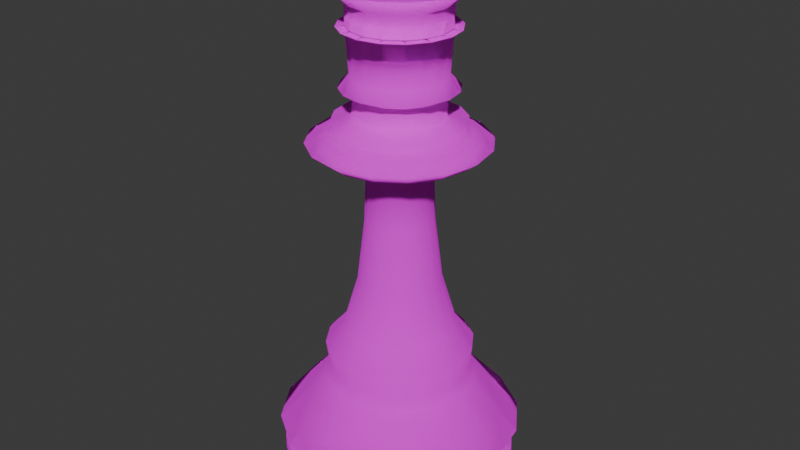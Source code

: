 # Source: vezir.blend  (saved by Blender 4.0.36; exported with 4.5.12 LTS)
import bpy
from mathutils import Matrix  # noqa: F401  (used for matrix-valued properties, if any)

bpy.ops.wm.read_factory_settings(use_empty=True)
scene = bpy.context.scene
scene.name = 'Scene'

# ---- collections
col_collection = bpy.data.collections.new('Collection'); scene.collection.children.link(col_collection)

# ---- images (referenced by path relative to the original .blend; pixels are not part of the script)
import os
ASSET_DIR = os.environ.get("B2B_ASSET_DIR", "")  # directory of the original .blend (textures are referenced by path, not embedded)
HERE = os.path.dirname(os.path.abspath(__file__))  # packed textures are extracted next to this script under _unpacked/

def load_image(name, relpath, width, height, colorspace="sRGB"):
    """Load a texture the original file referenced (path relative to the .blend, or extracted next to this script)."""
    p = next((c for c in (os.path.join(HERE, relpath), os.path.join(ASSET_DIR, relpath)) if relpath and os.path.exists(c)), "")
    if p:
        img = bpy.data.images.load(p, check_existing=True)
        img.name = name
    else:  # same state as the original file: an image datablock whose file is absent (Cycles renders it pink)
        img = bpy.data.images.new(name, width, height)
        img.source = "FILE"
        img.filepath = "//" + (relpath or name)
    img.colorspace_settings.name = colorspace
    return img
img_indir_jpg = load_image('indir.jpg', 'indir.jpg', 1024, 1024, 'sRGB')

# ---- materials (node trees are filled in below, after node groups)
mat_material_001 = bpy.data.materials.new('Material.001')
mat_material_001.use_transparent_shadow = False

# ---- material node trees
mat_material_001.use_nodes = True; mat_material_001.node_tree.nodes.clear()
_N = mat_material_001.node_tree.nodes; _L = mat_material_001.node_tree.links
n0 = _N.new('ShaderNodeOutputMaterial'); n0.name = 'Material Output'; n0.location = (300, 300)
n1 = _N.new('ShaderNodeBsdfPrincipled'); n1.name = 'Principled BSDF'; n1.location = (10, 300)
n1.inputs[1].default_value = 1.0
n1.inputs[2].default_value = 1.0
n1.inputs[3].default_value = 1.45
n2 = _N.new('ShaderNodeTexImage'); n2.name = 'Image Texture'; n2.location = (-365, 210)
n2.image = img_indir_jpg
_L.new(n1.outputs[0], n0.inputs[0])
_L.new(n2.outputs[0], n1.inputs[0])
n0.is_active_output = True

# ---- world
world_world = bpy.data.worlds.new('World'); scene.world = world_world
world_world.use_nodes = True; world_world.node_tree.nodes.clear()
_N = world_world.node_tree.nodes; _L = world_world.node_tree.links
n0 = _N.new('ShaderNodeOutputWorld'); n0.name = 'World Output'; n0.location = (300, 300)
n1 = _N.new('ShaderNodeBackground'); n1.name = 'Background'; n1.location = (10, 300)
n1.inputs[0].default_value = (0.05088, 0.05088, 0.05088, 1.0)
_L.new(n1.outputs[0], n0.inputs[0])
n0.is_active_output = True
world_world.color = (0.05088, 0.05088, 0.05088)
world_world.use_sun_shadow = False
world_world.sun_shadow_jitter_overblur = 0.0

# ---- meshes
me_point = bpy.data.meshes.new('Point')
me_point.from_pydata([(0.0, 0.0, 0.0), (-0.8033, 3.809e-09, 0.02835), (-1.058, 5.079e-09, 0.0378), (-1.058, 4.444e-08, 0.3308), (-0.9734, 5.079e-08, 0.378), (-1.096, 7.238e-08, 0.5387), (-0.6804, 1.346e-07, 1.002), (-0.6332, 1.498e-07, 1.115), (-0.6615, 1.778e-07, 1.323), (-0.5009, 2.019e-07, 1.503), (-0.3686, 2.628e-07, 1.956), (-0.3024, 3.378e-07, 2.514), (-0.2835, 4.038e-07, 3.005), (-0.6615, 4.216e-07, 3.138), (-0.7844, 4.343e-07, 3.232), (-0.6048, 4.457e-07, 3.317), (-0.5576, 4.508e-07, 3.355), (-0.567, 4.597e-07, 3.421), (-0.3969, 4.647e-07, 3.459), (-0.378, 4.889e-07, 3.639), (-0.5009, 4.965e-07, 3.695), (-0.4064, 5.092e-07, 3.79), (-0.4347, 5.651e-07, 4.206), (0.5103, 5.638e-07, 4.196), (0.0, 0.0, 0.0), (-0.7422, -0.3074, 0.02835), (-0.9779, -0.4051, 0.0378), (-0.9779, -0.4051, 0.3308), (-0.8993, -0.3725, 0.378), (-1.013, -0.4195, 0.5387), (-0.6287, -0.2604, 1.002), (-0.585, -0.2423, 1.115), (-0.6112, -0.2532, 1.323), (-0.4628, -0.1917, 1.503), (-0.3405, -0.141, 1.956), (-0.2794, -0.1157, 2.514), (-0.2619, -0.1085, 3.005), (-0.6112, -0.2532, 3.138), (-0.7247, -0.3002, 3.232), (-0.5588, -0.2315, 3.317), (-0.5151, -0.2134, 3.355), (-0.5239, -0.217, 3.421), (-0.3667, -0.1519, 3.459), (-0.3493, -0.1447, 3.639), (-0.4628, -0.1917, 3.695), (-0.3754, -0.1555, 3.79), (-0.4016, -0.1664, 4.206), (0.4715, 0.1953, 4.196), (0.0, 0.0, 0.0), (-0.568, -0.568, 0.02835), (-0.7485, -0.7485, 0.0378), (-0.7485, -0.7485, 0.3308), (-0.6883, -0.6883, 0.378), (-0.7752, -0.7752, 0.5387), (-0.4812, -0.4812, 1.002), (-0.4477, -0.4477, 1.115), (-0.4678, -0.4678, 1.323), (-0.3542, -0.3542, 1.503), (-0.2606, -0.2606, 1.956), (-0.2138, -0.2138, 2.514), (-0.2005, -0.2005, 3.005), (-0.4678, -0.4678, 3.138), (-0.5547, -0.5547, 3.232), (-0.4277, -0.4277, 3.317), (-0.3943, -0.3943, 3.355), (-0.401, -0.401, 3.421), (-0.2807, -0.2807, 3.459), (-0.2673, -0.2673, 3.639), (-0.3542, -0.3542, 3.695), (-0.2874, -0.2874, 3.79), (-0.3074, -0.3074, 4.206), (0.3609, 0.3609, 4.196), (0.0, 0.0, 0.0), (-0.3074, -0.7422, 0.02835), (-0.4051, -0.9779, 0.0378), (-0.4051, -0.9779, 0.3308), (-0.3725, -0.8993, 0.378), (-0.4195, -1.013, 0.5387), (-0.2604, -0.6287, 1.002), (-0.2423, -0.585, 1.115), (-0.2532, -0.6112, 1.323), (-0.1917, -0.4628, 1.503), (-0.141, -0.3405, 1.956), (-0.1157, -0.2794, 2.514), (-0.1085, -0.2619, 3.005), (-0.2532, -0.6112, 3.138), (-0.3002, -0.7247, 3.232), (-0.2315, -0.5588, 3.317), (-0.2134, -0.5151, 3.355), (-0.217, -0.5239, 3.421), (-0.1519, -0.3667, 3.459), (-0.1447, -0.3493, 3.639), (-0.1917, -0.4628, 3.695), (-0.1555, -0.3754, 3.79), (-0.1664, -0.4016, 4.206), (0.1953, 0.4715, 4.196), (0.0, 0.0, 0.0), (3.13e-08, -0.8033, 0.02835), (4.119e-08, -1.058, 0.0378), (1.825e-09, -1.058, 0.3308), (-8.242e-09, -0.9734, 0.378), (-2.446e-08, -1.096, 0.5387), (-1.049e-07, -0.6804, 1.002), (-1.222e-07, -0.6332, 1.115), (-1.489e-07, -0.6615, 1.323), (-1.8e-07, -0.5009, 1.503), (-2.467e-07, -0.3686, 1.956), (-3.245e-07, -0.3024, 2.514), (-3.914e-07, -0.2835, 3.005), (-3.927e-07, -0.6615, 3.138), (-4e-07, -0.7844, 3.232), (-4.193e-07, -0.6048, 3.317), (-4.264e-07, -0.5576, 3.355), (-4.349e-07, -0.567, 3.421), (-4.474e-07, -0.3969, 3.459), (-4.723e-07, -0.378, 3.639), (-4.746e-07, -0.5009, 3.695), (-4.914e-07, -0.4064, 3.79), (-5.461e-07, -0.4347, 4.206), (-5.861e-07, 0.5103, 4.196), (0.0, 0.0, 0.0), (0.3074, -0.7422, 0.02835), (0.4051, -0.9779, 0.0378), (0.4051, -0.9779, 0.3308), (0.3725, -0.8993, 0.378), (0.4195, -1.013, 0.5387), (0.2604, -0.6287, 1.002), (0.2423, -0.585, 1.115), (0.2532, -0.6112, 1.323), (0.1917, -0.4628, 1.503), (0.141, -0.3405, 1.956), (0.1157, -0.2794, 2.514), (0.1085, -0.2619, 3.005), (0.2532, -0.6112, 3.138), (0.3002, -0.7247, 3.232), (0.2315, -0.5588, 3.317), (0.2134, -0.5151, 3.355), (0.217, -0.5239, 3.421), (0.1519, -0.3667, 3.459), (0.1447, -0.3493, 3.639), (0.1917, -0.4628, 3.695), (0.1555, -0.3754, 3.79), (0.1664, -0.4016, 4.206), (-0.1953, 0.4715, 4.196), (0.0, 0.0, 0.0), (0.568, -0.568, 0.02835), (0.7485, -0.7485, 0.0378), (0.7485, -0.7485, 0.3308), (0.6883, -0.6883, 0.378), (0.7752, -0.7752, 0.5387), (0.4812, -0.4812, 1.002), (0.4477, -0.4477, 1.115), (0.4678, -0.4678, 1.323), (0.3542, -0.3542, 1.503), (0.2606, -0.2606, 1.956), (0.2138, -0.2138, 2.514), (0.2005, -0.2005, 3.005), (0.4678, -0.4678, 3.138), (0.5547, -0.5547, 3.232), (0.4277, -0.4277, 3.317), (0.3943, -0.3943, 3.355), (0.401, -0.401, 3.421), (0.2807, -0.2807, 3.459), (0.2673, -0.2673, 3.639), (0.3542, -0.3542, 3.695), (0.2874, -0.2874, 3.79), (0.3074, -0.3074, 4.206), (-0.3609, 0.3609, 4.196), (0.0, 0.0, 0.0), (0.7422, -0.3074, 0.02835), (0.9779, -0.4051, 0.0378), (0.9779, -0.4051, 0.3308), (0.8993, -0.3725, 0.378), (1.013, -0.4195, 0.5387), (0.6287, -0.2604, 1.002), (0.585, -0.2423, 1.115), (0.6112, -0.2532, 1.323), (0.4628, -0.1917, 1.503), (0.3405, -0.141, 1.956), (0.2794, -0.1157, 2.514), (0.2619, -0.1085, 3.005), (0.6112, -0.2532, 3.138), (0.7247, -0.3002, 3.232), (0.5588, -0.2315, 3.317), (0.5151, -0.2134, 3.355), (0.5239, -0.217, 3.421), (0.3667, -0.1519, 3.459), (0.3493, -0.1447, 3.639), (0.4628, -0.1917, 3.695), (0.3754, -0.1555, 3.79), (0.4016, -0.1664, 4.206), (-0.4715, 0.1953, 4.196), (0.0, 0.0, 0.0), (0.8033, 6.642e-08, 0.02835), (1.058, 8.746e-08, 0.0378), (1.058, 4.809e-08, 0.3308), (0.9734, 3.431e-08, 0.378), (1.096, 2.346e-08, 0.5387), (0.6804, -7.511e-08, 1.002), (0.6332, -9.448e-08, 1.115), (0.6615, -1.199e-07, 1.323), (0.5009, -1.581e-07, 1.503), (0.3686, -2.306e-07, 1.956), (0.3024, -3.113e-07, 2.514), (0.2835, -3.79e-07, 3.005), (0.6615, -3.637e-07, 3.138), (0.7844, -3.657e-07, 3.232), (0.6048, -3.928e-07, 3.317), (0.5576, -4.02e-07, 3.355), (0.567, -4.101e-07, 3.421), (0.3969, -4.3e-07, 3.459), (0.378, -4.558e-07, 3.639), (0.5009, -4.527e-07, 3.695), (0.4064, -4.737e-07, 3.79), (0.4347, -5.27e-07, 4.206), (-0.5103, -6.084e-07, 4.196), (0.0, 0.0, 0.0), (0.7422, 0.3074, 0.02835), (0.9779, 0.4051, 0.0378), (0.9779, 0.4051, 0.3308), (0.8993, 0.3725, 0.378), (1.013, 0.4195, 0.5387), (0.6287, 0.2604, 1.002), (0.585, 0.2423, 1.115), (0.6112, 0.2532, 1.323), (0.4628, 0.1917, 1.503), (0.3405, 0.141, 1.956), (0.2794, 0.1157, 2.514), (0.2619, 0.1085, 3.005), (0.6112, 0.2532, 3.138), (0.7247, 0.3002, 3.232), (0.5588, 0.2315, 3.317), (0.5151, 0.2134, 3.355), (0.5239, 0.217, 3.421), (0.3667, 0.1519, 3.459), (0.3493, 0.1447, 3.639), (0.4628, 0.1917, 3.695), (0.3754, 0.1555, 3.79), (0.4016, 0.1664, 4.206), (-0.4715, -0.1953, 4.196), (0.0, 0.0, 0.0), (0.568, 0.568, 0.02835), (0.7485, 0.7485, 0.0378), (0.7485, 0.7485, 0.3308), (0.6883, 0.6883, 0.378), (0.7752, 0.7752, 0.5387), (0.4812, 0.4812, 1.002), (0.4477, 0.4477, 1.115), (0.4678, 0.4678, 1.323), (0.3542, 0.3542, 1.503), (0.2606, 0.2606, 1.956), (0.2138, 0.2138, 2.514), (0.2005, 0.2005, 3.005), (0.4678, 0.4678, 3.138), (0.5547, 0.5547, 3.232), (0.4277, 0.4277, 3.317), (0.3943, 0.3943, 3.355), (0.401, 0.401, 3.421), (0.2807, 0.2807, 3.459), (0.2673, 0.2673, 3.639), (0.3542, 0.3542, 3.695), (0.2874, 0.2874, 3.79), (0.3074, 0.3074, 4.206), (-0.3609, -0.3609, 4.196), (0.0, 0.0, 0.0), (0.3074, 0.7422, 0.02835), (0.4051, 0.9779, 0.0378), (0.4051, 0.9779, 0.3308), (0.3725, 0.8993, 0.378), (0.4195, 1.013, 0.5387), (0.2604, 0.6287, 1.002), (0.2423, 0.585, 1.115), (0.2532, 0.6112, 1.323), (0.1917, 0.4628, 1.503), (0.141, 0.3405, 1.956), (0.1157, 0.2794, 2.514), (0.1085, 0.2619, 3.005), (0.2532, 0.6112, 3.138), (0.3002, 0.7247, 3.232), (0.2315, 0.5588, 3.317), (0.2134, 0.5151, 3.355), (0.217, 0.5239, 3.421), (0.1519, 0.3667, 3.459), (0.1447, 0.3493, 3.639), (0.1917, 0.4628, 3.695), (0.1555, 0.3754, 3.79), (0.1664, 0.4016, 4.206), (-0.1953, -0.4715, 4.196), (0.0, 0.0, 0.0), (-5.77e-09, 0.8033, 0.02835), (-7.543e-09, 1.058, 0.0378), (3.182e-08, 1.058, 0.3308), (3.918e-08, 0.9734, 0.378), (5.93e-08, 1.096, 0.5387), (1.265e-07, 0.6804, 1.002), (1.423e-07, 0.6332, 1.115), (1.699e-07, 0.6615, 1.323), (1.959e-07, 0.5009, 1.503), (2.585e-07, 0.3686, 1.956), (3.342e-07, 0.3024, 2.514), (4.004e-07, 0.2835, 3.005), (4.137e-07, 0.6615, 3.138), (4.249e-07, 0.7844, 3.232), (4.385e-07, 0.6048, 3.317), (4.441e-07, 0.5576, 3.355), (4.529e-07, 0.567, 3.421), (4.6e-07, 0.3969, 3.459), (4.844e-07, 0.378, 3.639), (4.905e-07, 0.5009, 3.695), (5.043e-07, 0.4064, 3.79), (5.599e-07, 0.4347, 4.206), (5.699e-07, -0.5103, 4.196), (0.0, 0.0, 0.0), (-0.3074, 0.7422, 0.02835), (-0.4051, 0.9779, 0.0378), (-0.4051, 0.9779, 0.3308), (-0.3725, 0.8993, 0.378), (-0.4195, 1.013, 0.5387), (-0.2604, 0.6287, 1.002), (-0.2423, 0.585, 1.115), (-0.2532, 0.6112, 1.323), (-0.1917, 0.4628, 1.503), (-0.141, 0.3405, 1.956), (-0.1157, 0.2794, 2.514), (-0.1085, 0.2619, 3.005), (-0.2532, 0.6112, 3.138), (-0.3002, 0.7247, 3.232), (-0.2315, 0.5588, 3.317), (-0.2134, 0.5151, 3.355), (-0.217, 0.5239, 3.421), (-0.1519, 0.3667, 3.459), (-0.1447, 0.3493, 3.639), (-0.1917, 0.4628, 3.695), (-0.1555, 0.3754, 3.79), (-0.1664, 0.4016, 4.206), (0.1953, -0.4715, 4.196), (0.0, 0.0, 0.0), (-0.568, 0.568, 0.02835), (-0.7485, 0.7485, 0.0378), (-0.7485, 0.7485, 0.3308), (-0.6883, 0.6883, 0.378), (-0.7752, 0.7752, 0.5387), (-0.4812, 0.4812, 1.002), (-0.4477, 0.4477, 1.115), (-0.4678, 0.4678, 1.323), (-0.3542, 0.3542, 1.503), (-0.2606, 0.2606, 1.956), (-0.2138, 0.2138, 2.514), (-0.2005, 0.2005, 3.005), (-0.4678, 0.4678, 3.138), (-0.5547, 0.5547, 3.232), (-0.4277, 0.4277, 3.317), (-0.3943, 0.3943, 3.355), (-0.401, 0.401, 3.421), (-0.2807, 0.2807, 3.459), (-0.2673, 0.2673, 3.639), (-0.3542, 0.3542, 3.695), (-0.2874, 0.2874, 3.79), (-0.3074, 0.3074, 4.206), (0.3609, -0.3609, 4.196), (0.0, 0.0, 0.0), (-0.7422, 0.3074, 0.02835), (-0.9779, 0.4051, 0.0378), (-0.9779, 0.4051, 0.3308), (-0.8993, 0.3725, 0.378), (-1.013, 0.4195, 0.5387), (-0.6287, 0.2604, 1.002), (-0.585, 0.2423, 1.115), (-0.6112, 0.2532, 1.323), (-0.4628, 0.1917, 1.503), (-0.3405, 0.141, 1.956), (-0.2794, 0.1157, 2.514), (-0.2619, 0.1085, 3.005), (-0.6112, 0.2532, 3.138), (-0.7247, 0.3002, 3.232), (-0.5588, 0.2315, 3.317), (-0.5151, 0.2134, 3.355), (-0.5239, 0.217, 3.421), (-0.3667, 0.1519, 3.459), (-0.3493, 0.1447, 3.639), (-0.4628, 0.1917, 3.695), (-0.3754, 0.1555, 3.79), (-0.4016, 0.1664, 4.206), (0.4715, -0.1953, 4.196), (-0.4016, -0.1664, 4.394), (-0.4347, 5.651e-07, 4.394), (-0.3074, -0.3074, 4.394), (-0.1664, -0.4016, 4.394), (-5.073e-07, -0.4347, 4.394), (0.1664, -0.4016, 4.394), (0.3074, -0.3074, 4.394), (0.4016, -0.1664, 4.394), (0.4347, -5.27e-07, 4.394), (0.4016, 0.1664, 4.394), (0.3074, 0.3074, 4.394), (0.1664, 0.4016, 4.394), (5.986e-07, 0.4347, 4.394), (-0.1664, 0.4016, 4.394), (-0.3074, 0.3074, 4.394), (-0.4016, 0.1664, 4.394), (-0.5365, -0.2222, 4.532), (-0.5807, 7.542e-07, 4.532), (-0.4106, -0.4106, 4.532), (-0.2222, -0.5365, 4.532), (-6.946e-07, -0.5807, 4.532), (0.2222, -0.5365, 4.532), (0.4106, -0.4106, 4.532), (0.5365, -0.2222, 4.532), (0.5807, -7.046e-07, 4.532), (0.5365, 0.2222, 4.532), (0.4106, 0.4106, 4.532), (0.2222, 0.5365, 4.532), (7.826e-07, 0.5807, 4.532), (-0.2222, 0.5365, 4.532), (-0.4106, 0.4106, 4.532), (-0.5365, 0.2222, 4.532), (-0.5365, -0.2222, 4.532), (-0.5807, 7.542e-07, 4.532), (-0.4106, -0.4106, 4.532), (-0.2222, -0.5365, 4.532), (-6.946e-07, -0.5807, 4.532), (0.2222, -0.5365, 4.532), (0.4106, -0.4106, 4.532), (0.5365, -0.2222, 4.532), (0.5807, -7.046e-07, 4.532), (0.5365, 0.2222, 4.532), (0.4106, 0.4106, 4.532), (0.2222, 0.5365, 4.532), (7.826e-07, 0.5807, 4.532), (-0.2222, 0.5365, 4.532), (-0.4106, 0.4106, 4.532), (-0.5365, 0.2222, 4.532), (-0.1987, -0.08229, 4.656), (-0.215, 2.84e-07, 4.656), (-0.1521, -0.1521, 4.656), (-0.08229, -0.1987, 4.656), (-1.766e-07, -0.215, 4.656), (0.08229, -0.1987, 4.656), (0.1521, -0.1521, 4.656), (0.1987, -0.08229, 4.656), (0.215, -2.562e-07, 4.656), (0.1987, 0.08229, 4.656), (0.1521, 0.1521, 4.656), (0.08229, 0.1987, 4.656), (3.704e-07, 0.215, 4.656), (-0.08229, 0.1987, 4.656), (-0.1521, 0.1521, 4.656), (-0.1987, 0.08229, 4.656), (-0.08201, -0.03397, 4.846), (-0.08877, 1.194e-07, 4.846), (-0.06277, -0.06277, 4.846), (-0.03397, -0.08201, 4.846), (1.757e-07, -0.08877, 4.846), (0.03397, -0.08201, 4.846), (0.06277, -0.06277, 4.846), (0.08201, -0.03397, 4.846), (0.08877, -1.036e-07, 4.846), (0.08201, 0.03397, 4.846), (0.06277, 0.06277, 4.846), (0.03397, 0.08201, 4.846), (4.015e-07, 0.08877, 4.846), (-0.03397, 0.08201, 4.846), (-0.06277, 0.06277, 4.846), (-0.08201, 0.03397, 4.846), (-0.03386, -0.01403, 4.899), (-0.03665, 5.149e-08, 4.899), (-0.02592, -0.02592, 4.899), (-0.01403, -0.03386, 4.899), (2.388e-07, -0.03665, 4.899), (0.01403, -0.03386, 4.899), (0.02592, -0.02592, 4.899), (0.03386, -0.01403, 4.899), (0.03665, -4.059e-08, 4.899), (0.03386, 0.01403, 4.899), (0.02592, 0.02592, 4.899), (0.01403, 0.03386, 4.899), (3.32e-07, 0.03665, 4.899), (-0.01403, 0.03386, 4.899), (-0.02592, 0.02592, 4.899), (-0.03386, 0.01403, 4.899)], [], [(0, 1, 25, 24), (24, 25, 49, 48), (48, 49, 73, 72), (72, 73, 97, 96), (96, 97, 121, 120), (120, 121, 145, 144), (144, 145, 169, 168), (168, 169, 193, 192), (192, 193, 217, 216), (216, 217, 241, 240), (240, 241, 265, 264), (264, 265, 289, 288), (288, 289, 313, 312), (312, 313, 337, 336), (336, 337, 361, 360), (360, 361, 1, 0), (1, 2, 26, 25), (25, 26, 50, 49), (49, 50, 74, 73), (73, 74, 98, 97), (97, 98, 122, 121), (121, 122, 146, 145), (145, 146, 170, 169), (169, 170, 194, 193), (193, 194, 218, 217), (217, 218, 242, 241), (241, 242, 266, 265), (265, 266, 290, 289), (289, 290, 314, 313), (313, 314, 338, 337), (337, 338, 362, 361), (361, 362, 2, 1), (2, 3, 27, 26), (26, 27, 51, 50), (50, 51, 75, 74), (74, 75, 99, 98), (98, 99, 123, 122), (122, 123, 147, 146), (146, 147, 171, 170), (170, 171, 195, 194), (194, 195, 219, 218), (218, 219, 243, 242), (242, 243, 267, 266), (266, 267, 291, 290), (290, 291, 315, 314), (314, 315, 339, 338), (338, 339, 363, 362), (362, 363, 3, 2), (3, 4, 28, 27), (27, 28, 52, 51), (51, 52, 76, 75), (75, 76, 100, 99), (99, 100, 124, 123), (123, 124, 148, 147), (147, 148, 172, 171), (171, 172, 196, 195), (195, 196, 220, 219), (219, 220, 244, 243), (243, 244, 268, 267), (267, 268, 292, 291), (291, 292, 316, 315), (315, 316, 340, 339), (339, 340, 364, 363), (363, 364, 4, 3), (4, 5, 29, 28), (28, 29, 53, 52), (52, 53, 77, 76), (76, 77, 101, 100), (100, 101, 125, 124), (124, 125, 149, 148), (148, 149, 173, 172), (172, 173, 197, 196), (196, 197, 221, 220), (220, 221, 245, 244), (244, 245, 269, 268), (268, 269, 293, 292), (292, 293, 317, 316), (316, 317, 341, 340), (340, 341, 365, 364), (364, 365, 5, 4), (5, 6, 30, 29), (29, 30, 54, 53), (53, 54, 78, 77), (77, 78, 102, 101), (101, 102, 126, 125), (125, 126, 150, 149), (149, 150, 174, 173), (173, 174, 198, 197), (197, 198, 222, 221), (221, 222, 246, 245), (245, 246, 270, 269), (269, 270, 294, 293), (293, 294, 318, 317), (317, 318, 342, 341), (341, 342, 366, 365), (365, 366, 6, 5), (6, 7, 31, 30), (30, 31, 55, 54), (54, 55, 79, 78), (78, 79, 103, 102), (102, 103, 127, 126), (126, 127, 151, 150), (150, 151, 175, 174), (174, 175, 199, 198), (198, 199, 223, 222), (222, 223, 247, 246), (246, 247, 271, 270), (270, 271, 295, 294), (294, 295, 319, 318), (318, 319, 343, 342), (342, 343, 367, 366), (366, 367, 7, 6), (7, 8, 32, 31), (31, 32, 56, 55), (55, 56, 80, 79), (79, 80, 104, 103), (103, 104, 128, 127), (127, 128, 152, 151), (151, 152, 176, 175), (175, 176, 200, 199), (199, 200, 224, 223), (223, 224, 248, 247), (247, 248, 272, 271), (271, 272, 296, 295), (295, 296, 320, 319), (319, 320, 344, 343), (343, 344, 368, 367), (367, 368, 8, 7), (8, 9, 33, 32), (32, 33, 57, 56), (56, 57, 81, 80), (80, 81, 105, 104), (104, 105, 129, 128), (128, 129, 153, 152), (152, 153, 177, 176), (176, 177, 201, 200), (200, 201, 225, 224), (224, 225, 249, 248), (248, 249, 273, 272), (272, 273, 297, 296), (296, 297, 321, 320), (320, 321, 345, 344), (344, 345, 369, 368), (368, 369, 9, 8), (9, 10, 34, 33), (33, 34, 58, 57), (57, 58, 82, 81), (81, 82, 106, 105), (105, 106, 130, 129), (129, 130, 154, 153), (153, 154, 178, 177), (177, 178, 202, 201), (201, 202, 226, 225), (225, 226, 250, 249), (249, 250, 274, 273), (273, 274, 298, 297), (297, 298, 322, 321), (321, 322, 346, 345), (345, 346, 370, 369), (369, 370, 10, 9), (10, 11, 35, 34), (34, 35, 59, 58), (58, 59, 83, 82), (82, 83, 107, 106), (106, 107, 131, 130), (130, 131, 155, 154), (154, 155, 179, 178), (178, 179, 203, 202), (202, 203, 227, 226), (226, 227, 251, 250), (250, 251, 275, 274), (274, 275, 299, 298), (298, 299, 323, 322), (322, 323, 347, 346), (346, 347, 371, 370), (370, 371, 11, 10), (11, 12, 36, 35), (35, 36, 60, 59), (59, 60, 84, 83), (83, 84, 108, 107), (107, 108, 132, 131), (131, 132, 156, 155), (155, 156, 180, 179), (179, 180, 204, 203), (203, 204, 228, 227), (227, 228, 252, 251), (251, 252, 276, 275), (275, 276, 300, 299), (299, 300, 324, 323), (323, 324, 348, 347), (347, 348, 372, 371), (371, 372, 12, 11), (12, 13, 37, 36), (36, 37, 61, 60), (60, 61, 85, 84), (84, 85, 109, 108), (108, 109, 133, 132), (132, 133, 157, 156), (156, 157, 181, 180), (180, 181, 205, 204), (204, 205, 229, 228), (228, 229, 253, 252), (252, 253, 277, 276), (276, 277, 301, 300), (300, 301, 325, 324), (324, 325, 349, 348), (348, 349, 373, 372), (372, 373, 13, 12), (13, 14, 38, 37), (37, 38, 62, 61), (61, 62, 86, 85), (85, 86, 110, 109), (109, 110, 134, 133), (133, 134, 158, 157), (157, 158, 182, 181), (181, 182, 206, 205), (205, 206, 230, 229), (229, 230, 254, 253), (253, 254, 278, 277), (277, 278, 302, 301), (301, 302, 326, 325), (325, 326, 350, 349), (349, 350, 374, 373), (373, 374, 14, 13), (14, 15, 39, 38), (38, 39, 63, 62), (62, 63, 87, 86), (86, 87, 111, 110), (110, 111, 135, 134), (134, 135, 159, 158), (158, 159, 183, 182), (182, 183, 207, 206), (206, 207, 231, 230), (230, 231, 255, 254), (254, 255, 279, 278), (278, 279, 303, 302), (302, 303, 327, 326), (326, 327, 351, 350), (350, 351, 375, 374), (374, 375, 15, 14), (15, 16, 40, 39), (39, 40, 64, 63), (63, 64, 88, 87), (87, 88, 112, 111), (111, 112, 136, 135), (135, 136, 160, 159), (159, 160, 184, 183), (183, 184, 208, 207), (207, 208, 232, 231), (231, 232, 256, 255), (255, 256, 280, 279), (279, 280, 304, 303), (303, 304, 328, 327), (327, 328, 352, 351), (351, 352, 376, 375), (375, 376, 16, 15), (16, 17, 41, 40), (40, 41, 65, 64), (64, 65, 89, 88), (88, 89, 113, 112), (112, 113, 137, 136), (136, 137, 161, 160), (160, 161, 185, 184), (184, 185, 209, 208), (208, 209, 233, 232), (232, 233, 257, 256), (256, 257, 281, 280), (280, 281, 305, 304), (304, 305, 329, 328), (328, 329, 353, 352), (352, 353, 377, 376), (376, 377, 17, 16), (17, 18, 42, 41), (41, 42, 66, 65), (65, 66, 90, 89), (89, 90, 114, 113), (113, 114, 138, 137), (137, 138, 162, 161), (161, 162, 186, 185), (185, 186, 210, 209), (209, 210, 234, 233), (233, 234, 258, 257), (257, 258, 282, 281), (281, 282, 306, 305), (305, 306, 330, 329), (329, 330, 354, 353), (353, 354, 378, 377), (377, 378, 18, 17), (18, 19, 43, 42), (42, 43, 67, 66), (66, 67, 91, 90), (90, 91, 115, 114), (114, 115, 139, 138), (138, 139, 163, 162), (162, 163, 187, 186), (186, 187, 211, 210), (210, 211, 235, 234), (234, 235, 259, 258), (258, 259, 283, 282), (282, 283, 307, 306), (306, 307, 331, 330), (330, 331, 355, 354), (354, 355, 379, 378), (378, 379, 19, 18), (19, 20, 44, 43), (43, 44, 68, 67), (67, 68, 92, 91), (91, 92, 116, 115), (115, 116, 140, 139), (139, 140, 164, 163), (163, 164, 188, 187), (187, 188, 212, 211), (211, 212, 236, 235), (235, 236, 260, 259), (259, 260, 284, 283), (283, 284, 308, 307), (307, 308, 332, 331), (331, 332, 356, 355), (355, 356, 380, 379), (379, 380, 20, 19), (20, 21, 45, 44), (44, 45, 69, 68), (68, 69, 93, 92), (92, 93, 117, 116), (116, 117, 141, 140), (140, 141, 165, 164), (164, 165, 189, 188), (188, 189, 213, 212), (212, 213, 237, 236), (236, 237, 261, 260), (260, 261, 285, 284), (284, 285, 309, 308), (308, 309, 333, 332), (332, 333, 357, 356), (356, 357, 381, 380), (380, 381, 21, 20), (21, 22, 46, 45), (45, 46, 70, 69), (69, 70, 94, 93), (93, 94, 118, 117), (117, 118, 142, 141), (141, 142, 166, 165), (165, 166, 190, 189), (189, 190, 214, 213), (213, 214, 238, 237), (237, 238, 262, 261), (261, 262, 286, 285), (285, 286, 310, 309), (309, 310, 334, 333), (333, 334, 358, 357), (357, 358, 382, 381), (381, 382, 22, 21), (22, 23, 47, 46), (46, 47, 71, 70), (70, 71, 95, 94), (94, 95, 119, 118), (118, 119, 143, 142), (142, 143, 167, 166), (166, 167, 191, 190), (190, 191, 215, 214), (214, 215, 239, 238), (238, 239, 263, 262), (262, 263, 287, 286), (286, 287, 311, 310), (310, 311, 335, 334), (334, 335, 359, 358), (358, 359, 383, 382), (382, 383, 23, 22), (262, 286, 395, 394), (397, 398, 414, 413), (166, 190, 391, 390), (70, 94, 387, 386), (382, 22, 385, 399), (286, 310, 396, 395), (190, 214, 392, 391), (94, 118, 388, 387), (310, 334, 397, 396), (214, 238, 393, 392), (118, 142, 389, 388), (22, 46, 384, 385), (334, 358, 398, 397), (238, 262, 394, 393), (142, 166, 390, 389), (46, 70, 386, 384), (358, 382, 399, 398), (411, 412, 428, 427), (390, 391, 407, 406), (398, 399, 415, 414), (391, 392, 408, 407), (385, 384, 400, 401), (399, 385, 401, 415), (392, 393, 409, 408), (384, 386, 402, 400), (393, 394, 410, 409), (386, 387, 403, 402), (394, 395, 411, 410), (387, 388, 404, 403), (395, 396, 412, 411), (388, 389, 405, 404), (396, 397, 413, 412), (389, 390, 406, 405), (416, 418, 434, 432), (404, 405, 421, 420), (412, 413, 429, 428), (405, 406, 422, 421), (413, 414, 430, 429), (406, 407, 423, 422), (414, 415, 431, 430), (407, 408, 424, 423), (401, 400, 416, 417), (415, 401, 417, 431), (408, 409, 425, 424), (400, 402, 418, 416), (409, 410, 426, 425), (402, 403, 419, 418), (410, 411, 427, 426), (403, 404, 420, 419), (438, 439, 455, 454), (425, 426, 442, 441), (418, 419, 435, 434), (426, 427, 443, 442), (419, 420, 436, 435), (427, 428, 444, 443), (420, 421, 437, 436), (428, 429, 445, 444), (421, 422, 438, 437), (429, 430, 446, 445), (422, 423, 439, 438), (430, 431, 447, 446), (423, 424, 440, 439), (417, 416, 432, 433), (431, 417, 433, 447), (424, 425, 441, 440), (459, 460, 476, 475), (446, 447, 463, 462), (439, 440, 456, 455), (433, 432, 448, 449), (447, 433, 449, 463), (440, 441, 457, 456), (432, 434, 450, 448), (441, 442, 458, 457), (434, 435, 451, 450), (442, 443, 459, 458), (435, 436, 452, 451), (443, 444, 460, 459), (436, 437, 453, 452), (444, 445, 461, 460), (437, 438, 454, 453), (445, 446, 462, 461), (464, 466, 467, 468, 469, 470, 471, 472, 473, 474, 475, 476, 477, 478, 479, 465), (452, 453, 469, 468), (460, 461, 477, 476), (453, 454, 470, 469), (461, 462, 478, 477), (454, 455, 471, 470), (462, 463, 479, 478), (455, 456, 472, 471), (449, 448, 464, 465), (463, 449, 465, 479), (456, 457, 473, 472), (448, 450, 466, 464), (457, 458, 474, 473), (450, 451, 467, 466), (458, 459, 475, 474), (451, 452, 468, 467)])
me_point.polygons.foreach_set('use_smooth', [1, 1, 1, 1, 1, 1, 1, 1, 1, 1, 1, 1, 1, 1, 1, 1, 1, 1, 1, 1, 1, 1, 1, 1, 1, 1, 1, 1, 1, 1, 1, 1, 1, 1, 1, 1, 1, 1, 1, 1, 1, 1, 1, 1, 1, 1, 1, 1, 1, 1, 1, 1, 1, 1, 1, 1, 1, 1, 1, 1, 1, 1, 1, 1, 1, 1, 1, 1, 1, 1, 1, 1, 1, 1, 1, 1, 1, 1, 1, 1, 1, 1, 1, 1, 1, 1, 1, 1, 1, 1, 1, 1, 1, 1, 1, 1, 1, 1, 1, 1, 1, 1, 1, 1, 1, 1, 1, 1, 1, 1, 1, 1, 1, 1, 1, 1, 1, 1, 1, 1, 1, 1, 1, 1, 1, 1, 1, 1, 1, 1, 1, 1, 1, 1, 1, 1, 1, 1, 1, 1, 1, 1, 1, 1, 1, 1, 1, 1, 1, 1, 1, 1, 1, 1, 1, 1, 1, 1, 1, 1, 1, 1, 1, 1, 1, 1, 1, 1, 1, 1, 1, 1, 1, 1, 1, 1, 1, 1, 1, 1, 1, 1, 1, 1, 1, 1, 1, 1, 1, 1, 1, 1, 1, 1, 1, 1, 1, 1, 1, 1, 1, 1, 1, 1, 1, 1, 1, 1, 1, 1, 1, 1, 1, 1, 1, 1, 1, 1, 1, 1, 1, 1, 1, 1, 1, 1, 1, 1, 1, 1, 1, 1, 1, 1, 1, 1, 1, 1, 1, 1, 1, 1, 1, 1, 1, 1, 1, 1, 1, 1, 1, 1, 1, 1, 1, 1, 1, 1, 1, 1, 1, 1, 1, 1, 1, 1, 1, 1, 1, 1, 1, 1, 1, 1, 1, 1, 1, 1, 1, 1, 1, 1, 1, 1, 1, 1, 1, 1, 1, 1, 1, 1, 1, 1, 1, 1, 1, 1, 1, 1, 1, 1, 1, 1, 1, 1, 1, 1, 1, 1, 1, 1, 1, 1, 1, 1, 1, 1, 1, 1, 1, 1, 1, 1, 1, 1, 1, 1, 1, 1, 1, 1, 1, 1, 1, 1, 1, 1, 1, 1, 1, 1, 1, 1, 1, 1, 1, 1, 1, 1, 1, 1, 1, 1, 1, 1, 1, 1, 1, 1, 1, 1, 1, 1, 1, 1, 1, 1, 1, 1, 1, 1, 1, 1, 1, 1, 1, 1, 1, 1, 1, 1, 1, 1, 1, 1, 1, 1, 1, 1, 1, 1, 1, 1, 1, 1, 1, 1, 1, 1, 1, 1, 1, 1, 1, 1, 1, 1, 1, 1, 1, 1, 1, 1, 1, 1, 1, 1, 1, 1, 1, 1, 1, 1, 1, 1, 1, 1, 1, 1, 1, 1, 1, 1, 1, 1, 1, 1, 1, 1, 1, 1, 1, 1, 1, 1, 1, 1, 1, 0, 1, 1, 1, 1, 1, 1, 1, 1, 1, 1, 1, 1, 1, 1, 1])
_uv = me_point.uv_layers.new(name='UVMap')
_uv.uv.foreach_set('vector', [0.0, 0.0, 0.0, 0.02835, 0.0625, 0.02835, 0.0625, 0.0, 0.0625, 0.0, 0.0625, 0.02835, 0.125, 0.02835, 0.125, 0.0, 0.125, 0.0, 0.125, 0.02835, 0.1875, 0.02835, 0.1875, 0.0, 0.1875, 0.0, 0.1875, 0.02835, 0.25, 0.02835, 0.25, 0.0, 0.25, 0.0, 0.25, 0.02835, 0.3125, 0.02835, 0.3125, 0.0, 0.3125, 0.0, 0.3125, 0.02835, 0.375, 0.02835, 0.375, 0.0, 0.375, 0.0, 0.375, 0.02835, 0.4375, 0.02835, 0.4375, 0.0, 0.4375, 0.0, 0.4375, 0.02835, 0.5, 0.02835, 0.5, 0.0, 0.5, 0.0, 0.5, 0.02835, 0.5625, 0.02835, 0.5625, 0.0, 0.5625, 0.0, 0.5625, 0.02835, 0.625, 0.02835, 0.625, 0.0, 0.625, 0.0, 0.625, 0.02835, 0.6875, 0.02835, 0.6875, 0.0, 0.6875, 0.0, 0.6875, 0.02835, 0.75, 0.02835, 0.75, 0.0, 0.75, 0.0, 0.75, 0.02835, 0.8125, 0.02835, 0.8125, 0.0, 0.8125, 0.0, 0.8125, 0.02835, 0.875, 0.02835, 0.875, 0.0, 0.875, 0.0, 0.875, 0.02835, 0.9375, 0.02835, 0.9375, 0.0, 0.9375, 0.0, 0.9375, 0.02835, 1.0, 0.02835, 1.0, 0.0, 0.0, 0.02835, 0.0, 0.0378, 0.0625, 0.0378, 0.0625, 0.02835, 0.0625, 0.02835, 0.0625, 0.0378, 0.125, 0.0378, 0.125, 0.02835, 0.125, 0.02835, 0.125, 0.0378, 0.1875, 0.0378, 0.1875, 0.02835, 0.1875, 0.02835, 0.1875, 0.0378, 0.25, 0.0378, 0.25, 0.02835, 0.25, 0.02835, 0.25, 0.0378, 0.3125, 0.0378, 0.3125, 0.02835, 0.3125, 0.02835, 0.3125, 0.0378, 0.375, 0.0378, 0.375, 0.02835, 0.375, 0.02835, 0.375, 0.0378, 0.4375, 0.0378, 0.4375, 0.02835, 0.4375, 0.02835, 0.4375, 0.0378, 0.5, 0.0378, 0.5, 0.02835, 0.5, 0.02835, 0.5, 0.0378, 0.5625, 0.0378, 0.5625, 0.02835, 0.5625, 0.02835, 0.5625, 0.0378, 0.625, 0.0378, 0.625, 0.02835, 0.625, 0.02835, 0.625, 0.0378, 0.6875, 0.0378, 0.6875, 0.02835, 0.6875, 0.02835, 0.6875, 0.0378, 0.75, 0.0378, 0.75, 0.02835, 0.75, 0.02835, 0.75, 0.0378, 0.8125, 0.0378, 0.8125, 0.02835, 0.8125, 0.02835, 0.8125, 0.0378, 0.875, 0.0378, 0.875, 0.02835, 0.875, 0.02835, 0.875, 0.0378, 0.9375, 0.0378, 0.9375, 0.02835, 0.9375, 0.02835, 0.9375, 0.0378, 1.0, 0.0378, 1.0, 0.02835, 0.0, 0.0378, 0.0, 0.3308, 0.0625, 0.3308, 0.0625, 0.0378, 0.0625, 0.0378, 0.0625, 0.3308, 0.125, 0.3308, 0.125, 0.0378, 0.125, 0.0378, 0.125, 0.3308, 0.1875, 0.3308, 0.1875, 0.0378, 0.1875, 0.0378, 0.1875, 0.3308, 0.25, 0.3308, 0.25, 0.0378, 0.25, 0.0378, 0.25, 0.3308, 0.3125, 0.3308, 0.3125, 0.0378, 0.3125, 0.0378, 0.3125, 0.3308, 0.375, 0.3308, 0.375, 0.0378, 0.375, 0.0378, 0.375, 0.3308, 0.4375, 0.3308, 0.4375, 0.0378, 0.4375, 0.0378, 0.4375, 0.3308, 0.5, 0.3308, 0.5, 0.0378, 0.5, 0.0378, 0.5, 0.3308, 0.5625, 0.3308, 0.5625, 0.0378, 0.5625, 0.0378, 0.5625, 0.3308, 0.625, 0.3308, 0.625, 0.0378, 0.625, 0.0378, 0.625, 0.3308, 0.6875, 0.3308, 0.6875, 0.0378, 0.6875, 0.0378, 0.6875, 0.3308, 0.75, 0.3308, 0.75, 0.0378, 0.75, 0.0378, 0.75, 0.3308, 0.8125, 0.3308, 0.8125, 0.0378, 0.8125, 0.0378, 0.8125, 0.3308, 0.875, 0.3308, 0.875, 0.0378, 0.875, 0.0378, 0.875, 0.3308, 0.9375, 0.3308, 0.9375, 0.0378, 0.9375, 0.0378, 0.9375, 0.3308, 1.0, 0.3308, 1.0, 0.0378, 0.0, 0.3308, 0.0, 0.378, 0.0625, 0.378, 0.0625, 0.3308, 0.0625, 0.3308, 0.0625, 0.378, 0.125, 0.378, 0.125, 0.3308, 0.125, 0.3308, 0.125, 0.378, 0.1875, 0.378, 0.1875, 0.3308, 0.1875, 0.3308, 0.1875, 0.378, 0.25, 0.378, 0.25, 0.3308, 0.25, 0.3308, 0.25, 0.378, 0.3125, 0.378, 0.3125, 0.3308, 0.3125, 0.3308, 0.3125, 0.378, 0.375, 0.378, 0.375, 0.3308, 0.375, 0.3308, 0.375, 0.378, 0.4375, 0.378, 0.4375, 0.3308, 0.4375, 0.3308, 0.4375, 0.378, 0.5, 0.378, 0.5, 0.3308, 0.5, 0.3308, 0.5, 0.378, 0.5625, 0.378, 0.5625, 0.3308, 0.5625, 0.3308, 0.5625, 0.378, 0.625, 0.378, 0.625, 0.3308, 0.625, 0.3308, 0.625, 0.378, 0.6875, 0.378, 0.6875, 0.3308, 0.6875, 0.3308, 0.6875, 0.378, 0.75, 0.378, 0.75, 0.3308, 0.75, 0.3308, 0.75, 0.378, 0.8125, 0.378, 0.8125, 0.3308, 0.8125, 0.3308, 0.8125, 0.378, 0.875, 0.378, 0.875, 0.3308, 0.875, 0.3308, 0.875, 0.378, 0.9375, 0.378, 0.9375, 0.3308, 0.9375, 0.3308, 0.9375, 0.378, 1.0, 0.378, 1.0, 0.3308, 0.0, 0.378, 0.0, 0.5387, 0.0625, 0.5387, 0.0625, 0.378, 0.0625, 0.378, 0.0625, 0.5387, 0.125, 0.5387, 0.125, 0.378, 0.125, 0.378, 0.125, 0.5387, 0.1875, 0.5387, 0.1875, 0.378, 0.1875, 0.378, 0.1875, 0.5387, 0.25, 0.5387, 0.25, 0.378, 0.25, 0.378, 0.25, 0.5387, 0.3125, 0.5387, 0.3125, 0.378, 0.3125, 0.378, 0.3125, 0.5387, 0.375, 0.5387, 0.375, 0.378, 0.375, 0.378, 0.375, 0.5387, 0.4375, 0.5387, 0.4375, 0.378, 0.4375, 0.378, 0.4375, 0.5387, 0.5, 0.5387, 0.5, 0.378, 0.5, 0.378, 0.5, 0.5387, 0.5625, 0.5387, 0.5625, 0.378, 0.5625, 0.378, 0.5625, 0.5387, 0.625, 0.5387, 0.625, 0.378, 0.625, 0.378, 0.625, 0.5387, 0.6875, 0.5387, 0.6875, 0.378, 0.6875, 0.378, 0.6875, 0.5387, 0.75, 0.5387, 0.75, 0.378, 0.75, 0.378, 0.75, 0.5387, 0.8125, 0.5387, 0.8125, 0.378, 0.8125, 0.378, 0.8125, 0.5387, 0.875, 0.5387, 0.875, 0.378, 0.875, 0.378, 0.875, 0.5387, 0.9375, 0.5387, 0.9375, 0.378, 0.9375, 0.378, 0.9375, 0.5387, 1.0, 0.5387, 1.0, 0.378, 0.0, 0.5387, 0.0, 1.002, 0.0625, 1.002, 0.0625, 0.5387, 0.0625, 0.5387, 0.0625, 1.002, 0.125, 1.002, 0.125, 0.5387, 0.125, 0.5387, 0.125, 1.002, 0.1875, 1.002, 0.1875, 0.5387, 0.1875, 0.5387, 0.1875, 1.002, 0.25, 1.002, 0.25, 0.5387, 0.25, 0.5387, 0.25, 1.002, 0.3125, 1.002, 0.3125, 0.5387, 0.3125, 0.5387, 0.3125, 1.002, 0.375, 1.002, 0.375, 0.5387, 0.375, 0.5387, 0.375, 1.002, 0.4375, 1.002, 0.4375, 0.5387, 0.4375, 0.5387, 0.4375, 1.002, 0.5, 1.002, 0.5, 0.5387, 0.5, 0.5387, 0.5, 1.002, 0.5625, 1.002, 0.5625, 0.5387, 0.5625, 0.5387, 0.5625, 1.002, 0.625, 1.002, 0.625, 0.5387, 0.625, 0.5387, 0.625, 1.002, 0.6875, 1.002, 0.6875, 0.5387, 0.6875, 0.5387, 0.6875, 1.002, 0.75, 1.002, 0.75, 0.5387, 0.75, 0.5387, 0.75, 1.002, 0.8125, 1.002, 0.8125, 0.5387, 0.8125, 0.5387, 0.8125, 1.002, 0.875, 1.002, 0.875, 0.5387, 0.875, 0.5387, 0.875, 1.002, 0.9375, 1.002, 0.9375, 0.5387, 0.9375, 0.5387, 0.9375, 1.002, 1.0, 1.002, 1.0, 0.5387, 0.0, 1.002, 0.0, 1.115, 0.0625, 1.115, 0.0625, 1.002, 0.0625, 1.002, 0.0625, 1.115, 0.125, 1.115, 0.125, 1.002, 0.125, 1.002, 0.125, 1.115, 0.1875, 1.115, 0.1875, 1.002, 0.1875, 1.002, 0.1875, 1.115, 0.25, 1.115, 0.25, 1.002, 0.25, 1.002, 0.25, 1.115, 0.3125, 1.115, 0.3125, 1.002, 0.3125, 1.002, 0.3125, 1.115, 0.375, 1.115, 0.375, 1.002, 0.375, 1.002, 0.375, 1.115, 0.4375, 1.115, 0.4375, 1.002, 0.4375, 1.002, 0.4375, 1.115, 0.5, 1.115, 0.5, 1.002, 0.5, 1.002, 0.5, 1.115, 0.5625, 1.115, 0.5625, 1.002, 0.5625, 1.002, 0.5625, 1.115, 0.625, 1.115, 0.625, 1.002, 0.625, 1.002, 0.625, 1.115, 0.6875, 1.115, 0.6875, 1.002, 0.6875, 1.002, 0.6875, 1.115, 0.75, 1.115, 0.75, 1.002, 0.75, 1.002, 0.75, 1.115, 0.8125, 1.115, 0.8125, 1.002, 0.8125, 1.002, 0.8125, 1.115, 0.875, 1.115, 0.875, 1.002, 0.875, 1.002, 0.875, 1.115, 0.9375, 1.115, 0.9375, 1.002, 0.9375, 1.002, 0.9375, 1.115, 1.0, 1.115, 1.0, 1.002, 0.0, 1.115, 0.0, 1.323, 0.0625, 1.323, 0.0625, 1.115, 0.0625, 1.115, 0.0625, 1.323, 0.125, 1.323, 0.125, 1.115, 0.125, 1.115, 0.125, 1.323, 0.1875, 1.323, 0.1875, 1.115, 0.1875, 1.115, 0.1875, 1.323, 0.25, 1.323, 0.25, 1.115, 0.25, 1.115, 0.25, 1.323, 0.3125, 1.323, 0.3125, 1.115, 0.3125, 1.115, 0.3125, 1.323, 0.375, 1.323, 0.375, 1.115, 0.375, 1.115, 0.375, 1.323, 0.4375, 1.323, 0.4375, 1.115, 0.4375, 1.115, 0.4375, 1.323, 0.5, 1.323, 0.5, 1.115, 0.5, 1.115, 0.5, 1.323, 0.5625, 1.323, 0.5625, 1.115, 0.5625, 1.115, 0.5625, 1.323, 0.625, 1.323, 0.625, 1.115, 0.625, 1.115, 0.625, 1.323, 0.6875, 1.323, 0.6875, 1.115, 0.6875, 1.115, 0.6875, 1.323, 0.75, 1.323, 0.75, 1.115, 0.75, 1.115, 0.75, 1.323, 0.8125, 1.323, 0.8125, 1.115, 0.8125, 1.115, 0.8125, 1.323, 0.875, 1.323, 0.875, 1.115, 0.875, 1.115, 0.875, 1.323, 0.9375, 1.323, 0.9375, 1.115, 0.9375, 1.115, 0.9375, 1.323, 1.0, 1.323, 1.0, 1.115, 0.0, 1.323, 0.0, 1.503, 0.0625, 1.503, 0.0625, 1.323, 0.0625, 1.323, 0.0625, 1.503, 0.125, 1.503, 0.125, 1.323, 0.125, 1.323, 0.125, 1.503, 0.1875, 1.503, 0.1875, 1.323, 0.1875, 1.323, 0.1875, 1.503, 0.25, 1.503, 0.25, 1.323, 0.25, 1.323, 0.25, 1.503, 0.3125, 1.503, 0.3125, 1.323, 0.3125, 1.323, 0.3125, 1.503, 0.375, 1.503, 0.375, 1.323, 0.375, 1.323, 0.375, 1.503, 0.4375, 1.503, 0.4375, 1.323, 0.4375, 1.323, 0.4375, 1.503, 0.5, 1.503, 0.5, 1.323, 0.5, 1.323, 0.5, 1.503, 0.5625, 1.503, 0.5625, 1.323, 0.5625, 1.323, 0.5625, 1.503, 0.625, 1.503, 0.625, 1.323, 0.625, 1.323, 0.625, 1.503, 0.6875, 1.503, 0.6875, 1.323, 0.6875, 1.323, 0.6875, 1.503, 0.75, 1.503, 0.75, 1.323, 0.75, 1.323, 0.75, 1.503, 0.8125, 1.503, 0.8125, 1.323, 0.8125, 1.323, 0.8125, 1.503, 0.875, 1.503, 0.875, 1.323, 0.875, 1.323, 0.875, 1.503, 0.9375, 1.503, 0.9375, 1.323, 0.9375, 1.323, 0.9375, 1.503, 1.0, 1.503, 1.0, 1.323, 0.0, 1.503, 0.0, 1.956, 0.0625, 1.956, 0.0625, 1.503, 0.0625, 1.503, 0.0625, 1.956, 0.125, 1.956, 0.125, 1.503, 0.125, 1.503, 0.125, 1.956, 0.1875, 1.956, 0.1875, 1.503, 0.1875, 1.503, 0.1875, 1.956, 0.25, 1.956, 0.25, 1.503, 0.25, 1.503, 0.25, 1.956, 0.3125, 1.956, 0.3125, 1.503, 0.3125, 1.503, 0.3125, 1.956, 0.375, 1.956, 0.375, 1.503, 0.375, 1.503, 0.375, 1.956, 0.4375, 1.956, 0.4375, 1.503, 0.4375, 1.503, 0.4375, 1.956, 0.5, 1.956, 0.5, 1.503, 0.5, 1.503, 0.5, 1.956, 0.5625, 1.956, 0.5625, 1.503, 0.5625, 1.503, 0.5625, 1.956, 0.625, 1.956, 0.625, 1.503, 0.625, 1.503, 0.625, 1.956, 0.6875, 1.956, 0.6875, 1.503, 0.6875, 1.503, 0.6875, 1.956, 0.75, 1.956, 0.75, 1.503, 0.75, 1.503, 0.75, 1.956, 0.8125, 1.956, 0.8125, 1.503, 0.8125, 1.503, 0.8125, 1.956, 0.875, 1.956, 0.875, 1.503, 0.875, 1.503, 0.875, 1.956, 0.9375, 1.956, 0.9375, 1.503, 0.9375, 1.503, 0.9375, 1.956, 1.0, 1.956, 1.0, 1.503, 0.0, 1.956, 0.0, 2.514, 0.0625, 2.514, 0.0625, 1.956, 0.0625, 1.956, 0.0625, 2.514, 0.125, 2.514, 0.125, 1.956, 0.125, 1.956, 0.125, 2.514, 0.1875, 2.514, 0.1875, 1.956, 0.1875, 1.956, 0.1875, 2.514, 0.25, 2.514, 0.25, 1.956, 0.25, 1.956, 0.25, 2.514, 0.3125, 2.514, 0.3125, 1.956, 0.3125, 1.956, 0.3125, 2.514, 0.375, 2.514, 0.375, 1.956, 0.375, 1.956, 0.375, 2.514, 0.4375, 2.514, 0.4375, 1.956, 0.4375, 1.956, 0.4375, 2.514, 0.5, 2.514, 0.5, 1.956, 0.5, 1.956, 0.5, 2.514, 0.5625, 2.514, 0.5625, 1.956, 0.5625, 1.956, 0.5625, 2.514, 0.625, 2.514, 0.625, 1.956, 0.625, 1.956, 0.625, 2.514, 0.6875, 2.514, 0.6875, 1.956, 0.6875, 1.956, 0.6875, 2.514, 0.75, 2.514, 0.75, 1.956, 0.75, 1.956, 0.75, 2.514, 0.8125, 2.514, 0.8125, 1.956, 0.8125, 1.956, 0.8125, 2.514, 0.875, 2.514, 0.875, 1.956, 0.875, 1.956, 0.875, 2.514, 0.9375, 2.514, 0.9375, 1.956, 0.9375, 1.956, 0.9375, 2.514, 1.0, 2.514, 1.0, 1.956, 0.0, 2.514, 0.0, 3.005, 0.0625, 3.005, 0.0625, 2.514, 0.0625, 2.514, 0.0625, 3.005, 0.125, 3.005, 0.125, 2.514, 0.125, 2.514, 0.125, 3.005, 0.1875, 3.005, 0.1875, 2.514, 0.1875, 2.514, 0.1875, 3.005, 0.25, 3.005, 0.25, 2.514, 0.25, 2.514, 0.25, 3.005, 0.3125, 3.005, 0.3125, 2.514, 0.3125, 2.514, 0.3125, 3.005, 0.375, 3.005, 0.375, 2.514, 0.375, 2.514, 0.375, 3.005, 0.4375, 3.005, 0.4375, 2.514, 0.4375, 2.514, 0.4375, 3.005, 0.5, 3.005, 0.5, 2.514, 0.5, 2.514, 0.5, 3.005, 0.5625, 3.005, 0.5625, 2.514, 0.5625, 2.514, 0.5625, 3.005, 0.625, 3.005, 0.625, 2.514, 0.625, 2.514, 0.625, 3.005, 0.6875, 3.005, 0.6875, 2.514, 0.6875, 2.514, 0.6875, 3.005, 0.75, 3.005, 0.75, 2.514, 0.75, 2.514, 0.75, 3.005, 0.8125, 3.005, 0.8125, 2.514, 0.8125, 2.514, 0.8125, 3.005, 0.875, 3.005, 0.875, 2.514, 0.875, 2.514, 0.875, 3.005, 0.9375, 3.005, 0.9375, 2.514, 0.9375, 2.514, 0.9375, 3.005, 1.0, 3.005, 1.0, 2.514, 0.0, 3.005, 0.0, 3.138, 0.0625, 3.138, 0.0625, 3.005, 0.0625, 3.005, 0.0625, 3.138, 0.125, 3.138, 0.125, 3.005, 0.125, 3.005, 0.125, 3.138, 0.1875, 3.138, 0.1875, 3.005, 0.1875, 3.005, 0.1875, 3.138, 0.25, 3.138, 0.25, 3.005, 0.25, 3.005, 0.25, 3.138, 0.3125, 3.138, 0.3125, 3.005, 0.3125, 3.005, 0.3125, 3.138, 0.375, 3.138, 0.375, 3.005, 0.375, 3.005, 0.375, 3.138, 0.4375, 3.138, 0.4375, 3.005, 0.4375, 3.005, 0.4375, 3.138, 0.5, 3.138, 0.5, 3.005, 0.5, 3.005, 0.5, 3.138, 0.5625, 3.138, 0.5625, 3.005, 0.5625, 3.005, 0.5625, 3.138, 0.625, 3.138, 0.625, 3.005, 0.625, 3.005, 0.625, 3.138, 0.6875, 3.138, 0.6875, 3.005, 0.6875, 3.005, 0.6875, 3.138, 0.75, 3.138, 0.75, 3.005, 0.75, 3.005, 0.75, 3.138, 0.8125, 3.138, 0.8125, 3.005, 0.8125, 3.005, 0.8125, 3.138, 0.875, 3.138, 0.875, 3.005, 0.875, 3.005, 0.875, 3.138, 0.9375, 3.138, 0.9375, 3.005, 0.9375, 3.005, 0.9375, 3.138, 1.0, 3.138, 1.0, 3.005, 0.0, 3.138, 0.0, 3.232, 0.0625, 3.232, 0.0625, 3.138, 0.0625, 3.138, 0.0625, 3.232, 0.125, 3.232, 0.125, 3.138, 0.125, 3.138, 0.125, 3.232, 0.1875, 3.232, 0.1875, 3.138, 0.1875, 3.138, 0.1875, 3.232, 0.25, 3.232, 0.25, 3.138, 0.25, 3.138, 0.25, 3.232, 0.3125, 3.232, 0.3125, 3.138, 0.3125, 3.138, 0.3125, 3.232, 0.375, 3.232, 0.375, 3.138, 0.375, 3.138, 0.375, 3.232, 0.4375, 3.232, 0.4375, 3.138, 0.4375, 3.138, 0.4375, 3.232, 0.5, 3.232, 0.5, 3.138, 0.5, 3.138, 0.5, 3.232, 0.5625, 3.232, 0.5625, 3.138, 0.5625, 3.138, 0.5625, 3.232, 0.625, 3.232, 0.625, 3.138, 0.625, 3.138, 0.625, 3.232, 0.6875, 3.232, 0.6875, 3.138, 0.6875, 3.138, 0.6875, 3.232, 0.75, 3.232, 0.75, 3.138, 0.75, 3.138, 0.75, 3.232, 0.8125, 3.232, 0.8125, 3.138, 0.8125, 3.138, 0.8125, 3.232, 0.875, 3.232, 0.875, 3.138, 0.875, 3.138, 0.875, 3.232, 0.9375, 3.232, 0.9375, 3.138, 0.9375, 3.138, 0.9375, 3.232, 1.0, 3.232, 1.0, 3.138, 0.0, 3.232, 0.0, 3.317, 0.0625, 3.317, 0.0625, 3.232, 0.0625, 3.232, 0.0625, 3.317, 0.125, 3.317, 0.125, 3.232, 0.125, 3.232, 0.125, 3.317, 0.1875, 3.317, 0.1875, 3.232, 0.1875, 3.232, 0.1875, 3.317, 0.25, 3.317, 0.25, 3.232, 0.25, 3.232, 0.25, 3.317, 0.3125, 3.317, 0.3125, 3.232, 0.3125, 3.232, 0.3125, 3.317, 0.375, 3.317, 0.375, 3.232, 0.375, 3.232, 0.375, 3.317, 0.4375, 3.317, 0.4375, 3.232, 0.4375, 3.232, 0.4375, 3.317, 0.5, 3.317, 0.5, 3.232, 0.5, 3.232, 0.5, 3.317, 0.5625, 3.317, 0.5625, 3.232, 0.5625, 3.232, 0.5625, 3.317, 0.625, 3.317, 0.625, 3.232, 0.625, 3.232, 0.625, 3.317, 0.6875, 3.317, 0.6875, 3.232, 0.6875, 3.232, 0.6875, 3.317, 0.75, 3.317, 0.75, 3.232, 0.75, 3.232, 0.75, 3.317, 0.8125, 3.317, 0.8125, 3.232, 0.8125, 3.232, 0.8125, 3.317, 0.875, 3.317, 0.875, 3.232, 0.875, 3.232, 0.875, 3.317, 0.9375, 3.317, 0.9375, 3.232, 0.9375, 3.232, 0.9375, 3.317, 1.0, 3.317, 1.0, 3.232, 0.0, 3.317, 0.0, 3.355, 0.0625, 3.355, 0.0625, 3.317, 0.0625, 3.317, 0.0625, 3.355, 0.125, 3.355, 0.125, 3.317, 0.125, 3.317, 0.125, 3.355, 0.1875, 3.355, 0.1875, 3.317, 0.1875, 3.317, 0.1875, 3.355, 0.25, 3.355, 0.25, 3.317, 0.25, 3.317, 0.25, 3.355, 0.3125, 3.355, 0.3125, 3.317, 0.3125, 3.317, 0.3125, 3.355, 0.375, 3.355, 0.375, 3.317, 0.375, 3.317, 0.375, 3.355, 0.4375, 3.355, 0.4375, 3.317, 0.4375, 3.317, 0.4375, 3.355, 0.5, 3.355, 0.5, 3.317, 0.5, 3.317, 0.5, 3.355, 0.5625, 3.355, 0.5625, 3.317, 0.5625, 3.317, 0.5625, 3.355, 0.625, 3.355, 0.625, 3.317, 0.625, 3.317, 0.625, 3.355, 0.6875, 3.355, 0.6875, 3.317, 0.6875, 3.317, 0.6875, 3.355, 0.75, 3.355, 0.75, 3.317, 0.75, 3.317, 0.75, 3.355, 0.8125, 3.355, 0.8125, 3.317, 0.8125, 3.317, 0.8125, 3.355, 0.875, 3.355, 0.875, 3.317, 0.875, 3.317, 0.875, 3.355, 0.9375, 3.355, 0.9375, 3.317, 0.9375, 3.317, 0.9375, 3.355, 1.0, 3.355, 1.0, 3.317, 0.0, 3.355, 0.0, 3.421, 0.0625, 3.421, 0.0625, 3.355, 0.0625, 3.355, 0.0625, 3.421, 0.125, 3.421, 0.125, 3.355, 0.125, 3.355, 0.125, 3.421, 0.1875, 3.421, 0.1875, 3.355, 0.1875, 3.355, 0.1875, 3.421, 0.25, 3.421, 0.25, 3.355, 0.25, 3.355, 0.25, 3.421, 0.3125, 3.421, 0.3125, 3.355, 0.3125, 3.355, 0.3125, 3.421, 0.375, 3.421, 0.375, 3.355, 0.375, 3.355, 0.375, 3.421, 0.4375, 3.421, 0.4375, 3.355, 0.4375, 3.355, 0.4375, 3.421, 0.5, 3.421, 0.5, 3.355, 0.5, 3.355, 0.5, 3.421, 0.5625, 3.421, 0.5625, 3.355, 0.5625, 3.355, 0.5625, 3.421, 0.625, 3.421, 0.625, 3.355, 0.625, 3.355, 0.625, 3.421, 0.6875, 3.421, 0.6875, 3.355, 0.6875, 3.355, 0.6875, 3.421, 0.75, 3.421, 0.75, 3.355, 0.75, 3.355, 0.75, 3.421, 0.8125, 3.421, 0.8125, 3.355, 0.8125, 3.355, 0.8125, 3.421, 0.875, 3.421, 0.875, 3.355, 0.875, 3.355, 0.875, 3.421, 0.9375, 3.421, 0.9375, 3.355, 0.9375, 3.355, 0.9375, 3.421, 1.0, 3.421, 1.0, 3.355, 0.0, 3.421, 0.0, 3.459, 0.0625, 3.459, 0.0625, 3.421, 0.0625, 3.421, 0.0625, 3.459, 0.125, 3.459, 0.125, 3.421, 0.125, 3.421, 0.125, 3.459, 0.1875, 3.459, 0.1875, 3.421, 0.1875, 3.421, 0.1875, 3.459, 0.25, 3.459, 0.25, 3.421, 0.25, 3.421, 0.25, 3.459, 0.3125, 3.459, 0.3125, 3.421, 0.3125, 3.421, 0.3125, 3.459, 0.375, 3.459, 0.375, 3.421, 0.375, 3.421, 0.375, 3.459, 0.4375, 3.459, 0.4375, 3.421, 0.4375, 3.421, 0.4375, 3.459, 0.5, 3.459, 0.5, 3.421, 0.5, 3.421, 0.5, 3.459, 0.5625, 3.459, 0.5625, 3.421, 0.5625, 3.421, 0.5625, 3.459, 0.625, 3.459, 0.625, 3.421, 0.625, 3.421, 0.625, 3.459, 0.6875, 3.459, 0.6875, 3.421, 0.6875, 3.421, 0.6875, 3.459, 0.75, 3.459, 0.75, 3.421, 0.75, 3.421, 0.75, 3.459, 0.8125, 3.459, 0.8125, 3.421, 0.8125, 3.421, 0.8125, 3.459, 0.875, 3.459, 0.875, 3.421, 0.875, 3.421, 0.875, 3.459, 0.9375, 3.459, 0.9375, 3.421, 0.9375, 3.421, 0.9375, 3.459, 1.0, 3.459, 1.0, 3.421, 0.0, 3.459, 0.0, 3.639, 0.0625, 3.639, 0.0625, 3.459, 0.0625, 3.459, 0.0625, 3.639, 0.125, 3.639, 0.125, 3.459, 0.125, 3.459, 0.125, 3.639, 0.1875, 3.639, 0.1875, 3.459, 0.1875, 3.459, 0.1875, 3.639, 0.25, 3.639, 0.25, 3.459, 0.25, 3.459, 0.25, 3.639, 0.3125, 3.639, 0.3125, 3.459, 0.3125, 3.459, 0.3125, 3.639, 0.375, 3.639, 0.375, 3.459, 0.375, 3.459, 0.375, 3.639, 0.4375, 3.639, 0.4375, 3.459, 0.4375, 3.459, 0.4375, 3.639, 0.5, 3.639, 0.5, 3.459, 0.5, 3.459, 0.5, 3.639, 0.5625, 3.639, 0.5625, 3.459, 0.5625, 3.459, 0.5625, 3.639, 0.625, 3.639, 0.625, 3.459, 0.625, 3.459, 0.625, 3.639, 0.6875, 3.639, 0.6875, 3.459, 0.6875, 3.459, 0.6875, 3.639, 0.75, 3.639, 0.75, 3.459, 0.75, 3.459, 0.75, 3.639, 0.8125, 3.639, 0.8125, 3.459, 0.8125, 3.459, 0.8125, 3.639, 0.875, 3.639, 0.875, 3.459, 0.875, 3.459, 0.875, 3.639, 0.9375, 3.639, 0.9375, 3.459, 0.9375, 3.459, 0.9375, 3.639, 1.0, 3.639, 1.0, 3.459, 0.0, 3.639, 0.0, 3.695, 0.0625, 3.695, 0.0625, 3.639, 0.0625, 3.639, 0.0625, 3.695, 0.125, 3.695, 0.125, 3.639, 0.125, 3.639, 0.125, 3.695, 0.1875, 3.695, 0.1875, 3.639, 0.1875, 3.639, 0.1875, 3.695, 0.25, 3.695, 0.25, 3.639, 0.25, 3.639, 0.25, 3.695, 0.3125, 3.695, 0.3125, 3.639, 0.3125, 3.639, 0.3125, 3.695, 0.375, 3.695, 0.375, 3.639, 0.375, 3.639, 0.375, 3.695, 0.4375, 3.695, 0.4375, 3.639, 0.4375, 3.639, 0.4375, 3.695, 0.5, 3.695, 0.5, 3.639, 0.5, 3.639, 0.5, 3.695, 0.5625, 3.695, 0.5625, 3.639, 0.5625, 3.639, 0.5625, 3.695, 0.625, 3.695, 0.625, 3.639, 0.625, 3.639, 0.625, 3.695, 0.6875, 3.695, 0.6875, 3.639, 0.6875, 3.639, 0.6875, 3.695, 0.75, 3.695, 0.75, 3.639, 0.75, 3.639, 0.75, 3.695, 0.8125, 3.695, 0.8125, 3.639, 0.8125, 3.639, 0.8125, 3.695, 0.875, 3.695, 0.875, 3.639, 0.875, 3.639, 0.875, 3.695, 0.9375, 3.695, 0.9375, 3.639, 0.9375, 3.639, 0.9375, 3.695, 1.0, 3.695, 1.0, 3.639, 0.0, 3.695, 0.0, 3.79, 0.0625, 3.79, 0.0625, 3.695, 0.0625, 3.695, 0.0625, 3.79, 0.125, 3.79, 0.125, 3.695, 0.125, 3.695, 0.125, 3.79, 0.1875, 3.79, 0.1875, 3.695, 0.1875, 3.695, 0.1875, 3.79, 0.25, 3.79, 0.25, 3.695, 0.25, 3.695, 0.25, 3.79, 0.3125, 3.79, 0.3125, 3.695, 0.3125, 3.695, 0.3125, 3.79, 0.375, 3.79, 0.375, 3.695, 0.375, 3.695, 0.375, 3.79, 0.4375, 3.79, 0.4375, 3.695, 0.4375, 3.695, 0.4375, 3.79, 0.5, 3.79, 0.5, 3.695, 0.5, 3.695, 0.5, 3.79, 0.5625, 3.79, 0.5625, 3.695, 0.5625, 3.695, 0.5625, 3.79, 0.625, 3.79, 0.625, 3.695, 0.625, 3.695, 0.625, 3.79, 0.6875, 3.79, 0.6875, 3.695, 0.6875, 3.695, 0.6875, 3.79, 0.75, 3.79, 0.75, 3.695, 0.75, 3.695, 0.75, 3.79, 0.8125, 3.79, 0.8125, 3.695, 0.8125, 3.695, 0.8125, 3.79, 0.875, 3.79, 0.875, 3.695, 0.875, 3.695, 0.875, 3.79, 0.9375, 3.79, 0.9375, 3.695, 0.9375, 3.695, 0.9375, 3.79, 1.0, 3.79, 1.0, 3.695, 0.0, 3.79, 0.0, 4.206, 0.0625, 4.206, 0.0625, 3.79, 0.0625, 3.79, 0.0625, 4.206, 0.125, 4.206, 0.125, 3.79, 0.125, 3.79, 0.125, 4.206, 0.1875, 4.206, 0.1875, 3.79, 0.1875, 3.79, 0.1875, 4.206, 0.25, 4.206, 0.25, 3.79, 0.25, 3.79, 0.25, 4.206, 0.3125, 4.206, 0.3125, 3.79, 0.3125, 3.79, 0.3125, 4.206, 0.375, 4.206, 0.375, 3.79, 0.375, 3.79, 0.375, 4.206, 0.4375, 4.206, 0.4375, 3.79, 0.4375, 3.79, 0.4375, 4.206, 0.5, 4.206, 0.5, 3.79, 0.5, 3.79, 0.5, 4.206, 0.5625, 4.206, 0.5625, 3.79, 0.5625, 3.79, 0.5625, 4.206, 0.625, 4.206, 0.625, 3.79, 0.625, 3.79, 0.625, 4.206, 0.6875, 4.206, 0.6875, 3.79, 0.6875, 3.79, 0.6875, 4.206, 0.75, 4.206, 0.75, 3.79, 0.75, 3.79, 0.75, 4.206, 0.8125, 4.206, 0.8125, 3.79, 0.8125, 3.79, 0.8125, 4.206, 0.875, 4.206, 0.875, 3.79, 0.875, 3.79, 0.875, 4.206, 0.9375, 4.206, 0.9375, 3.79, 0.9375, 3.79, 0.9375, 4.206, 1.0, 4.206, 1.0, 3.79, 0.0, 4.206, 0.0, 4.196, 0.0625, 4.196, 0.0625, 4.206, 0.0625, 4.206, 0.0625, 4.196, 0.125, 4.196, 0.125, 4.206, 0.125, 4.206, 0.125, 4.196, 0.1875, 4.196, 0.1875, 4.206, 0.1875, 4.206, 0.1875, 4.196, 0.25, 4.196, 0.25, 4.206, 0.25, 4.206, 0.25, 4.196, 0.3125, 4.196, 0.3125, 4.206, 0.3125, 4.206, 0.3125, 4.196, 0.375, 4.196, 0.375, 4.206, 0.375, 4.206, 0.375, 4.196, 0.4375, 4.196, 0.4375, 4.206, 0.4375, 4.206, 0.4375, 4.196, 0.5, 4.196, 0.5, 4.206, 0.5, 4.206, 0.5, 4.196, 0.5625, 4.196, 0.5625, 4.206, 0.5625, 4.206, 0.5625, 4.196, 0.625, 4.196, 0.625, 4.206, 0.625, 4.206, 0.625, 4.196, 0.6875, 4.196, 0.6875, 4.206, 0.6875, 4.206, 0.6875, 4.196, 0.75, 4.196, 0.75, 4.206, 0.75, 4.206, 0.75, 4.196, 0.8125, 4.196, 0.8125, 4.206, 0.8125, 4.206, 0.8125, 4.196, 0.875, 4.196, 0.875, 4.206, 0.875, 4.206, 0.875, 4.196, 0.9375, 4.196, 0.9375, 4.206, 0.9375, 4.206, 0.9375, 4.196, 1.0, 4.196, 1.0, 4.206, 0.625, 4.206, 0.6875, 4.206, 0.6875, 4.206, 0.625, 4.206, 0.8125, 4.206, 0.875, 4.206, 0.875, 4.206, 0.8125, 4.206, 0.375, 4.206, 0.4375, 4.206, 0.4375, 4.206, 0.375, 4.206, 0.125, 4.206, 0.1875, 4.206, 0.1875, 4.206, 0.125, 4.206, 0.9375, 4.206, 1.0, 4.206, 1.0, 4.206, 0.9375, 4.206, 0.6875, 4.206, 0.75, 4.206, 0.75, 4.206, 0.6875, 4.206, 0.4375, 4.206, 0.5, 4.206, 0.5, 4.206, 0.4375, 4.206, 0.1875, 4.206, 0.25, 4.206, 0.25, 4.206, 0.1875, 4.206, 0.75, 4.206, 0.8125, 4.206, 0.8125, 4.206, 0.75, 4.206, 0.5, 4.206, 0.5625, 4.206, 0.5625, 4.206, 0.5, 4.206, 0.25, 4.206, 0.3125, 4.206, 0.3125, 4.206, 0.25, 4.206, 0.0, 4.206, 0.0625, 4.206, 0.0625, 4.206, 0.0, 4.206, 0.8125, 4.206, 0.875, 4.206, 0.875, 4.206, 0.8125, 4.206, 0.5625, 4.206, 0.625, 4.206, 0.625, 4.206, 0.5625, 4.206, 0.3125, 4.206, 0.375, 4.206, 0.375, 4.206, 0.3125, 4.206, 0.0625, 4.206, 0.125, 4.206, 0.125, 4.206, 0.0625, 4.206, 0.875, 4.206, 0.9375, 4.206, 0.9375, 4.206, 0.875, 4.206, 0.6875, 4.206, 0.75, 4.206, 0.75, 4.206, 0.6875, 4.206, 0.375, 4.206, 0.4375, 4.206, 0.4375, 4.206, 0.375, 4.206, 0.875, 4.206, 0.9375, 4.206, 0.9375, 4.206, 0.875, 4.206, 0.4375, 4.206, 0.5, 4.206, 0.5, 4.206, 0.4375, 4.206, 0.0, 4.206, 0.0625, 4.206, 0.0625, 4.206, 0.0, 4.206, 0.9375, 4.206, 1.0, 4.206, 1.0, 4.206, 0.9375, 4.206, 0.5, 4.206, 0.5625, 4.206, 0.5625, 4.206, 0.5, 4.206, 0.0625, 4.206, 0.125, 4.206, 0.125, 4.206, 0.0625, 4.206, 0.5625, 4.206, 0.625, 4.206, 0.625, 4.206, 0.5625, 4.206, 0.125, 4.206, 0.1875, 4.206, 0.1875, 4.206, 0.125, 4.206, 0.625, 4.206, 0.6875, 4.206, 0.6875, 4.206, 0.625, 4.206, 0.1875, 4.206, 0.25, 4.206, 0.25, 4.206, 0.1875, 4.206, 0.6875, 4.206, 0.75, 4.206, 0.75, 4.206, 0.6875, 4.206, 0.25, 4.206, 0.3125, 4.206, 0.3125, 4.206, 0.25, 4.206, 0.75, 4.206, 0.8125, 4.206, 0.8125, 4.206, 0.75, 4.206, 0.3125, 4.206, 0.375, 4.206, 0.375, 4.206, 0.3125, 4.206, 0.0625, 4.206, 0.125, 4.206, 0.125, 4.206, 0.0625, 4.206, 0.25, 4.206, 0.3125, 4.206, 0.3125, 4.206, 0.25, 4.206, 0.75, 4.206, 0.8125, 4.206, 0.8125, 4.206, 0.75, 4.206, 0.3125, 4.206, 0.375, 4.206, 0.375, 4.206, 0.3125, 4.206, 0.8125, 4.206, 0.875, 4.206, 0.875, 4.206, 0.8125, 4.206, 0.375, 4.206, 0.4375, 4.206, 0.4375, 4.206, 0.375, 4.206, 0.875, 4.206, 0.9375, 4.206, 0.9375, 4.206, 0.875, 4.206, 0.4375, 4.206, 0.5, 4.206, 0.5, 4.206, 0.4375, 4.206, 0.0, 4.206, 0.0625, 4.206, 0.0625, 4.206, 0.0, 4.206, 0.9375, 4.206, 1.0, 4.206, 1.0, 4.206, 0.9375, 4.206, 0.5, 4.206, 0.5625, 4.206, 0.5625, 4.206, 0.5, 4.206, 0.0625, 4.206, 0.125, 4.206, 0.125, 4.206, 0.0625, 4.206, 0.5625, 4.206, 0.625, 4.206, 0.625, 4.206, 0.5625, 4.206, 0.125, 4.206, 0.1875, 4.206, 0.1875, 4.206, 0.125, 4.206, 0.625, 4.206, 0.6875, 4.206, 0.6875, 4.206, 0.625, 4.206, 0.1875, 4.206, 0.25, 4.206, 0.25, 4.206, 0.1875, 4.206, 0.375, 4.206, 0.4375, 4.206, 0.4375, 4.206, 0.375, 4.206, 0.5625, 4.206, 0.625, 4.206, 0.625, 4.206, 0.5625, 4.206, 0.125, 4.206, 0.1875, 4.206, 0.1875, 4.206, 0.125, 4.206, 0.625, 4.206, 0.6875, 4.206, 0.6875, 4.206, 0.625, 4.206, 0.1875, 4.206, 0.25, 4.206, 0.25, 4.206, 0.1875, 4.206, 0.6875, 4.206, 0.75, 4.206, 0.75, 4.206, 0.6875, 4.206, 0.25, 4.206, 0.3125, 4.206, 0.3125, 4.206, 0.25, 4.206, 0.75, 4.206, 0.8125, 4.206, 0.8125, 4.206, 0.75, 4.206, 0.3125, 4.206, 0.375, 4.206, 0.375, 4.206, 0.3125, 4.206, 0.8125, 4.206, 0.875, 4.206, 0.875, 4.206, 0.8125, 4.206, 0.375, 4.206, 0.4375, 4.206, 0.4375, 4.206, 0.375, 4.206, 0.875, 4.206, 0.9375, 4.206, 0.9375, 4.206, 0.875, 4.206, 0.4375, 4.206, 0.5, 4.206, 0.5, 4.206, 0.4375, 4.206, 0.0, 4.206, 0.0625, 4.206, 0.0625, 4.206, 0.0, 4.206, 0.9375, 4.206, 1.0, 4.206, 1.0, 4.206, 0.9375, 4.206, 0.5, 4.206, 0.5625, 4.206, 0.5625, 4.206, 0.5, 4.206, 0.6875, 4.206, 0.75, 4.206, 0.75, 4.206, 0.6875, 4.206, 0.875, 4.206, 0.9375, 4.206, 0.9375, 4.206, 0.875, 4.206, 0.4375, 4.206, 0.5, 4.206, 0.5, 4.206, 0.4375, 4.206, 0.0, 4.206, 0.0625, 4.206, 0.0625, 4.206, 0.0, 4.206, 0.9375, 4.206, 1.0, 4.206, 1.0, 4.206, 0.9375, 4.206, 0.5, 4.206, 0.5625, 4.206, 0.5625, 4.206, 0.5, 4.206, 0.0625, 4.206, 0.125, 4.206, 0.125, 4.206, 0.0625, 4.206, 0.5625, 4.206, 0.625, 4.206, 0.625, 4.206, 0.5625, 4.206, 0.125, 4.206, 0.1875, 4.206, 0.1875, 4.206, 0.125, 4.206, 0.625, 4.206, 0.6875, 4.206, 0.6875, 4.206, 0.625, 4.206, 0.1875, 4.206, 0.25, 4.206, 0.25, 4.206, 0.1875, 4.206, 0.6875, 4.206, 0.75, 4.206, 0.75, 4.206, 0.6875, 4.206, 0.25, 4.206, 0.3125, 4.206, 0.3125, 4.206, 0.25, 4.206, 0.75, 4.206, 0.8125, 4.206, 0.8125, 4.206, 0.75, 4.206, 0.3125, 4.206, 0.375, 4.206, 0.375, 4.206, 0.3125, 4.206, 0.8125, 4.206, 0.875, 4.206, 0.875, 4.206, 0.8125, 4.206, 0.0, 0.0, 0.0, 0.0, 0.0, 0.0, 0.0, 0.0, 0.0, 0.0, 0.0, 0.0, 0.0, 0.0, 0.0, 0.0, 0.0, 0.0, 0.0, 0.0, 0.0, 0.0, 0.0, 0.0, 0.0, 0.0, 0.0, 0.0, 0.0, 0.0, 0.0, 0.0, 0.25, 4.206, 0.3125, 4.206, 0.3125, 4.206, 0.25, 4.206, 0.75, 4.206, 0.8125, 4.206, 0.8125, 4.206, 0.75, 4.206, 0.3125, 4.206, 0.375, 4.206, 0.375, 4.206, 0.3125, 4.206, 0.8125, 4.206, 0.875, 4.206, 0.875, 4.206, 0.8125, 4.206, 0.375, 4.206, 0.4375, 4.206, 0.4375, 4.206, 0.375, 4.206, 0.875, 4.206, 0.9375, 4.206, 0.9375, 4.206, 0.875, 4.206, 0.4375, 4.206, 0.5, 4.206, 0.5, 4.206, 0.4375, 4.206, 0.0, 4.206, 0.0625, 4.206, 0.0625, 4.206, 0.0, 4.206, 0.9375, 4.206, 1.0, 4.206, 1.0, 4.206, 0.9375, 4.206, 0.5, 4.206, 0.5625, 4.206, 0.5625, 4.206, 0.5, 4.206, 0.0625, 4.206, 0.125, 4.206, 0.125, 4.206, 0.0625, 4.206, 0.5625, 4.206, 0.625, 4.206, 0.625, 4.206, 0.5625, 4.206, 0.125, 4.206, 0.1875, 4.206, 0.1875, 4.206, 0.125, 4.206, 0.625, 4.206, 0.6875, 4.206, 0.6875, 4.206, 0.625, 4.206, 0.1875, 4.206, 0.25, 4.206, 0.25, 4.206, 0.1875, 4.206])
me_point.materials.append(mat_material_001)
me_point.auto_texspace = False
me_point.update()

# ---- objects
ob_point = bpy.data.objects.new('Point', me_point)

# ---- transforms, parenting, visibility, modifiers, constraints
ob_point.location = (-0.04083, -0.04494, -0.04083)

# ---- collection membership
col_collection.objects.link(ob_point)

# ---- scene / render settings (as saved in the file)
scene.frame_start = 1; scene.frame_end = 250; scene.frame_set(0)
scene.render.engine = 'BLENDER_EEVEE_NEXT'
scene.cycles.sampling_pattern = 'TABULATED_SOBOL'
bpy.context.view_layer.update()

# ---- added for rendering (the .blend has no active camera and no usable light): camera, sun
cam_auto = bpy.data.cameras.new('AutoCamera')
cam_auto.lens = 50.0
cam_auto.sensor_width = 36.0
cam_auto.clip_end = 1000.0
ob_auto_camera = bpy.data.objects.new('AutoCamera', cam_auto)
scene.collection.objects.link(ob_auto_camera)
ob_auto_camera.location = (5.32328, -6.48187, 6.69984)
ob_auto_camera.rotation_euler = (1.09748, -7.21219e-08, 0.694738)
scene.camera = ob_auto_camera
light_auto_sun = bpy.data.lights.new('AutoSun', 'SUN')
light_auto_sun.energy = 3.0
light_auto_sun.angle = 0.0523599
ob_auto_sun = bpy.data.objects.new('AutoSun', light_auto_sun)
scene.collection.objects.link(ob_auto_sun)
ob_auto_sun.rotation_euler = (0.872665, 0.174533, 0.523599)
bpy.context.view_layer.update()
